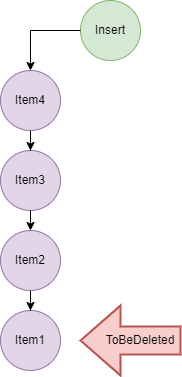

The diagram above was exported from draw.io. Its source (the exported page's mxGraphModel, read from the mxfile embedded in the PNG):
<mxGraphModel dx="1038" dy="547" grid="1" gridSize="10" guides="1" tooltips="1" connect="1" arrows="1" fold="1" page="1" pageScale="1" pageWidth="850" pageHeight="1100" math="0" shadow="0">
  <root>
    <mxCell id="0" />
    <mxCell id="1" parent="0" />
    <mxCell id="WK5xVpQ7v0ETMf1kGSns-1" value="" style="verticalLabelPosition=bottom;verticalAlign=top;html=1;shape=mxgraph.flowchart.on-page_reference;fillColor=#e1d5e7;strokeColor=#9673a6;" vertex="1" parent="1">
      <mxGeometry x="330" y="370" width="60" height="60" as="geometry" />
    </mxCell>
    <mxCell id="WK5xVpQ7v0ETMf1kGSns-2" value="" style="verticalLabelPosition=bottom;verticalAlign=top;html=1;shape=mxgraph.flowchart.on-page_reference;fillColor=#e1d5e7;strokeColor=#9673a6;" vertex="1" parent="1">
      <mxGeometry x="330" y="210" width="60" height="60" as="geometry" />
    </mxCell>
    <mxCell id="WK5xVpQ7v0ETMf1kGSns-22" value="" style="edgeStyle=orthogonalEdgeStyle;rounded=0;orthogonalLoop=1;jettySize=auto;html=1;fontColor=#000000;" edge="1" parent="1" source="WK5xVpQ7v0ETMf1kGSns-3">
      <mxGeometry relative="1" as="geometry">
        <mxPoint x="360" y="370" as="targetPoint" />
      </mxGeometry>
    </mxCell>
    <mxCell id="WK5xVpQ7v0ETMf1kGSns-3" value="" style="verticalLabelPosition=bottom;verticalAlign=top;html=1;shape=mxgraph.flowchart.on-page_reference;fillColor=#e1d5e7;strokeColor=#9673a6;" vertex="1" parent="1">
      <mxGeometry x="330" y="290" width="60" height="60" as="geometry" />
    </mxCell>
    <mxCell id="WK5xVpQ7v0ETMf1kGSns-14" value="" style="edgeStyle=orthogonalEdgeStyle;rounded=0;orthogonalLoop=1;jettySize=auto;html=1;fontColor=#000000;" edge="1" parent="1" source="WK5xVpQ7v0ETMf1kGSns-4">
      <mxGeometry relative="1" as="geometry">
        <mxPoint x="360" y="210" as="targetPoint" />
      </mxGeometry>
    </mxCell>
    <mxCell id="WK5xVpQ7v0ETMf1kGSns-4" value="" style="verticalLabelPosition=bottom;verticalAlign=top;html=1;shape=mxgraph.flowchart.on-page_reference;fillColor=#e1d5e7;strokeColor=#9673a6;" vertex="1" parent="1">
      <mxGeometry x="330" y="130" width="60" height="60" as="geometry" />
    </mxCell>
    <mxCell id="WK5xVpQ7v0ETMf1kGSns-5" value="Item4" style="text;html=1;strokeColor=none;fillColor=none;align=center;verticalAlign=middle;whiteSpace=wrap;rounded=0;" vertex="1" parent="1">
      <mxGeometry x="330" y="145" width="60" height="30" as="geometry" />
    </mxCell>
    <mxCell id="WK5xVpQ7v0ETMf1kGSns-6" value="Item1" style="text;html=1;strokeColor=none;fillColor=none;align=center;verticalAlign=middle;whiteSpace=wrap;rounded=0;fontColor=#000000;" vertex="1" parent="1">
      <mxGeometry x="330" y="385" width="60" height="30" as="geometry" />
    </mxCell>
    <mxCell id="WK5xVpQ7v0ETMf1kGSns-7" value="Item2" style="text;html=1;strokeColor=none;fillColor=none;align=center;verticalAlign=middle;whiteSpace=wrap;rounded=0;" vertex="1" parent="1">
      <mxGeometry x="330" y="305" width="60" height="30" as="geometry" />
    </mxCell>
    <mxCell id="WK5xVpQ7v0ETMf1kGSns-8" value="Item3" style="text;html=1;strokeColor=none;fillColor=none;align=center;verticalAlign=middle;whiteSpace=wrap;rounded=0;" vertex="1" parent="1">
      <mxGeometry x="330" y="225" width="60" height="30" as="geometry" />
    </mxCell>
    <mxCell id="WK5xVpQ7v0ETMf1kGSns-26" value="" style="endArrow=classic;html=1;rounded=0;fontColor=#000000;exitX=0.5;exitY=1;exitDx=0;exitDy=0;exitPerimeter=0;entryX=0.5;entryY=0;entryDx=0;entryDy=0;entryPerimeter=0;" edge="1" parent="1" source="WK5xVpQ7v0ETMf1kGSns-2" target="WK5xVpQ7v0ETMf1kGSns-3">
      <mxGeometry width="50" height="50" relative="1" as="geometry">
        <mxPoint x="400" y="310" as="sourcePoint" />
        <mxPoint x="450" y="260" as="targetPoint" />
      </mxGeometry>
    </mxCell>
    <mxCell id="WK5xVpQ7v0ETMf1kGSns-29" value="" style="verticalLabelPosition=bottom;verticalAlign=top;html=1;shape=mxgraph.flowchart.on-page_reference;fillColor=#d5e8d4;strokeColor=#82b366;" vertex="1" parent="1">
      <mxGeometry x="410" y="60" width="60" height="60" as="geometry" />
    </mxCell>
    <mxCell id="WK5xVpQ7v0ETMf1kGSns-31" style="edgeStyle=orthogonalEdgeStyle;rounded=0;orthogonalLoop=1;jettySize=auto;html=1;exitX=0;exitY=0.5;exitDx=0;exitDy=0;entryX=0.5;entryY=0;entryDx=0;entryDy=0;entryPerimeter=0;fontColor=#000000;" edge="1" parent="1" source="WK5xVpQ7v0ETMf1kGSns-30" target="WK5xVpQ7v0ETMf1kGSns-4">
      <mxGeometry relative="1" as="geometry" />
    </mxCell>
    <mxCell id="WK5xVpQ7v0ETMf1kGSns-30" value="Insert" style="text;html=1;strokeColor=none;fillColor=none;align=center;verticalAlign=middle;whiteSpace=wrap;rounded=0;" vertex="1" parent="1">
      <mxGeometry x="410" y="75" width="60" height="30" as="geometry" />
    </mxCell>
    <mxCell id="WK5xVpQ7v0ETMf1kGSns-33" value="" style="verticalLabelPosition=bottom;verticalAlign=top;html=1;strokeWidth=2;shape=mxgraph.arrows2.arrow;dy=0.6;dx=40;notch=0;direction=west;fillColor=#f8cecc;strokeColor=#b85450;" vertex="1" parent="1">
      <mxGeometry x="410" y="365" width="100" height="70" as="geometry" />
    </mxCell>
    <mxCell id="WK5xVpQ7v0ETMf1kGSns-34" value="ToBeDeleted" style="text;html=1;strokeColor=none;fillColor=none;align=center;verticalAlign=middle;whiteSpace=wrap;rounded=0;" vertex="1" parent="1">
      <mxGeometry x="440" y="385" width="60" height="30" as="geometry" />
    </mxCell>
  </root>
</mxGraphModel>